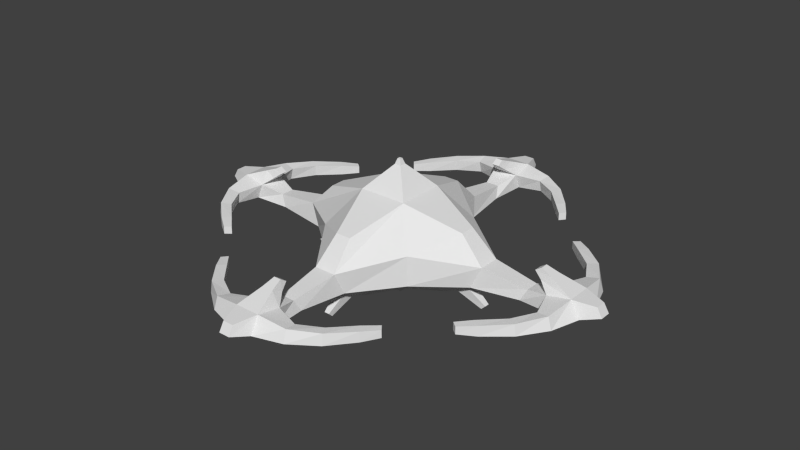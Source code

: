 # Source: station1.blend  (saved by Blender 2.67.0; exported with 4.5.12 LTS)
import bpy
from mathutils import Matrix  # noqa: F401  (used for matrix-valued properties, if any)

bpy.ops.wm.read_factory_settings(use_empty=True)
scene = bpy.context.scene
scene.name = 'Scene'

# ---- collections
col_collection_1 = bpy.data.collections.new('Collection 1'); scene.collection.children.link(col_collection_1)

# ---- materials (node trees are filled in below, after node groups)
mat_material = bpy.data.materials.new('Material')
mat_material.alpha_threshold = 0.0
mat_material.use_transparent_shadow = False
mat_material.roughness = 0.5
mat_material.line_color = (0.0, 0.0, 0.0, 1.0)

# ---- material node trees

# ---- world
world_world = bpy.data.worlds.new('World'); scene.world = world_world
world_world.color = (0.05088, 0.05088, 0.05088)
world_world.use_sun_shadow = False
world_world.sun_shadow_jitter_overblur = 0.0
world_world.cycles.sampling_method = 'MANUAL'
world_world.cycles.sample_map_resolution = 256

# ---- meshes
me_cube = bpy.data.meshes.new('Cube')
me_cube.from_pydata([(2.063, 2.063, -0.5346), (2.063, -2.063, -0.5346), (-2.063, -2.063, -0.5346), (-2.063, 2.063, -0.5346), (2.06, 2.06, 0.7325), (2.06, -2.06, 0.7325), (-2.06, -2.06, 0.7325), (-2.06, 2.06, 0.7325), (3.884, 0.571, -0.5711), (4.281, 0.4602, 0.3546), (4.281, -0.4602, 0.3546), (3.884, -0.571, -0.5711), (0.571, -3.884, -0.5711), (0.4602, -4.281, 0.3546), (-0.4602, -4.281, 0.3546), (-0.571, -3.884, -0.5711), (-3.884, -0.571, -0.5711), (-4.281, -0.4602, 0.3546), (-4.281, 0.4602, 0.3546), (-3.884, 0.571, -0.5711), (0.4602, 4.281, 0.3546), (0.571, 3.884, -0.5711), (-0.571, 3.884, -0.5711), (-0.4602, 4.281, 0.3546), (5.962, 0.4072, -0.3904), (6.21, 0.292, 0.09059), (6.21, -0.292, 0.09059), (5.962, -0.4072, -0.3904), (0.4072, -5.962, -0.3904), (0.292, -6.21, 0.09059), (-0.292, -6.21, 0.09059), (-0.4072, -5.962, -0.3904), (-5.962, -0.4072, -0.3904), (-6.21, -0.292, 0.09059), (-6.21, 0.292, 0.09059), (-5.962, 0.4072, -0.3904), (0.292, 6.21, 0.09059), (0.4072, 5.962, -0.3904), (-0.4072, 5.962, -0.3904), (-0.292, 6.21, 0.09059), (7.422, 0.5675, -0.3299), (7.154, 0.5591, 0.3403), (7.154, -0.5591, 0.3403), (7.422, -0.5675, -0.3299), (0.5675, -7.422, -0.3299), (0.5591, -7.154, 0.3403), (-0.5591, -7.154, 0.3403), (-0.5675, -7.422, -0.3299), (-7.422, -0.5675, -0.3299), (-7.154, -0.5591, 0.3403), (-7.154, 0.5591, 0.3403), (-7.422, 0.5675, -0.3299), (0.5591, 7.154, 0.3403), (0.5675, 7.422, -0.3299), (-0.5675, 7.422, -0.3299), (-0.5591, 7.154, 0.3403), (8.538, 0.561, -0.132), (8.137, 0.5172, 0.517), (8.137, -0.5172, 0.517), (8.538, -0.561, -0.132), (0.561, -8.538, -0.132), (0.5172, -8.137, 0.517), (-0.5172, -8.137, 0.517), (-0.561, -8.538, -0.132), (-8.538, -0.561, -0.132), (-8.137, -0.5172, 0.517), (-8.137, 0.5172, 0.517), (-8.538, 0.561, -0.132), (0.5172, 8.137, 0.517), (0.561, 8.538, -0.132), (-0.561, 8.538, -0.132), (-0.5172, 8.137, 0.517), (7.602, -1.596, -0.2683), (8.149, -1.723, -0.1647), (7.986, -1.695, 0.3409), (7.468, -1.594, 0.2491), (7.468, 1.594, 0.2491), (7.986, 1.695, 0.3409), (8.149, 1.723, -0.1647), (7.602, 1.596, -0.2683), (1.594, -7.468, 0.2491), (1.695, -7.986, 0.3409), (1.723, -8.149, -0.1647), (1.596, -7.602, -0.2683), (-1.596, -7.602, -0.2683), (-1.723, -8.149, -0.1647), (-1.695, -7.986, 0.3409), (-1.594, -7.468, 0.2491), (-7.468, -1.594, 0.2491), (-7.986, -1.695, 0.3409), (-8.149, -1.723, -0.1647), (-7.602, -1.596, -0.2683), (-7.602, 1.596, -0.2683), (-8.149, 1.723, -0.1647), (-7.986, 1.695, 0.3409), (-7.468, 1.594, 0.2491), (1.596, 7.602, -0.2683), (1.723, 8.149, -0.1647), (1.695, 7.986, 0.3409), (1.594, 7.468, 0.2491), (-1.594, 7.468, 0.2491), (-1.695, 7.986, 0.3409), (-1.723, 8.149, -0.1647), (-1.596, 7.602, -0.2683), (7.0, -2.521, -0.2431), (7.386, -2.76, -0.1929), (7.325, -2.74, 0.2677), (6.945, -2.513, 0.2288), (6.945, 2.513, 0.2288), (7.325, 2.74, 0.2677), (7.386, 2.76, -0.1929), (7.0, 2.521, -0.2431), (2.513, -6.945, 0.2288), (2.74, -7.325, 0.2677), (2.76, -7.386, -0.1929), (2.521, -7.0, -0.2431), (-2.521, -7.0, -0.2431), (-2.76, -7.386, -0.1929), (-2.74, -7.325, 0.2677), (-2.513, -6.945, 0.2288), (-6.945, -2.513, 0.2288), (-7.325, -2.74, 0.2677), (-7.386, -2.76, -0.1929), (-7.0, -2.521, -0.2431), (-7.0, 2.521, -0.2431), (-7.386, 2.76, -0.1929), (-7.325, 2.74, 0.2677), (-6.945, 2.513, 0.2288), (2.521, 7.0, -0.2431), (2.76, 7.386, -0.1929), (2.74, 7.325, 0.2677), (2.513, 6.945, 0.2288), (-2.513, 6.945, 0.2288), (-2.74, 7.325, 0.2677), (-2.76, 7.386, -0.1929), (-2.521, 7.0, -0.2431), (6.078, 3.302, 0.2073), (6.388, 3.563, 0.2185), (6.404, 3.571, -0.1969), (6.093, 3.307, -0.2137), (6.093, -3.307, -0.2137), (6.404, -3.571, -0.1969), (6.388, -3.563, 0.2185), (6.078, -3.302, 0.2073), (3.302, -6.078, 0.2073), (3.563, -6.388, 0.2185), (3.571, -6.404, -0.1969), (3.307, -6.093, -0.2137), (-3.307, -6.093, -0.2137), (-3.571, -6.404, -0.1969), (-3.563, -6.388, 0.2185), (-3.302, -6.078, 0.2073), (-6.078, -3.302, 0.2073), (-6.388, -3.563, 0.2185), (-6.404, -3.571, -0.1969), (-6.093, -3.307, -0.2137), (-6.093, 3.307, -0.2137), (-6.404, 3.571, -0.1969), (-6.388, 3.563, 0.2185), (-6.078, 3.302, 0.2073), (3.307, 6.093, -0.2137), (3.571, 6.404, -0.1969), (3.563, 6.388, 0.2185), (3.302, 6.078, 0.2073), (-3.302, 6.078, 0.2073), (-3.563, 6.388, 0.2185), (-3.571, 6.404, -0.1969), (-3.307, 6.093, -0.2137), (5.537, -3.809, -0.1579), (5.774, -4.004, -0.1536), (5.771, -4.001, 0.1587), (5.534, -3.807, 0.1558), (5.534, 3.807, 0.1558), (5.771, 4.001, 0.1587), (5.774, 4.004, -0.1536), (5.537, 3.809, -0.1579), (3.807, -5.534, 0.1558), (4.001, -5.771, 0.1587), (4.004, -5.774, -0.1536), (3.809, -5.537, -0.1579), (-3.809, -5.537, -0.1579), (-4.004, -5.774, -0.1536), (-4.001, -5.771, 0.1587), (-3.807, -5.534, 0.1558), (-5.534, -3.807, 0.1558), (-5.771, -4.001, 0.1587), (-5.774, -4.004, -0.1536), (-5.537, -3.809, -0.1579), (-5.537, 3.809, -0.1579), (-5.774, 4.004, -0.1536), (-5.771, 4.001, 0.1587), (-5.534, 3.807, 0.1558), (3.809, 5.537, -0.1579), (4.004, 5.774, -0.1536), (4.001, 5.771, 0.1587), (3.807, 5.534, 0.1558), (-3.807, 5.534, 0.1558), (-4.001, 5.771, 0.1587), (-4.004, 5.774, -0.1536), (-3.809, 5.537, -0.1579), (0.9641, 0.9641, -1.503), (0.9641, -0.9641, -1.503), (-0.9641, -0.9641, -1.503), (-0.9641, 0.9641, -1.503), (1.024, 1.024, 2.189), (1.024, -1.024, 2.189), (-1.024, -1.024, 2.189), (-1.024, 1.024, 2.189), (2.57, 0.4429, -1.278), (3.263, 0.3258, 1.391), (3.263, -0.3258, 1.391), (2.57, -0.4429, -1.278), (0.4429, -2.57, -1.278), (0.3258, -3.263, 1.391), (-0.3258, -3.263, 1.391), (-0.4429, -2.57, -1.278), (-2.57, -0.4429, -1.278), (-3.263, -0.3258, 1.391), (-3.263, 0.3258, 1.391), (-2.57, 0.4429, -1.278), (0.3258, 3.263, 1.391), (0.4429, 2.57, -1.278), (-0.4429, 2.57, -1.278), (-0.3258, 3.263, 1.391), (0.3393, 0.3393, -2.058), (0.3393, -0.3393, -2.058), (-0.3393, -0.3393, -2.058), (-0.3393, 0.3393, -2.058), (0.1399, 0.1399, 3.168), (-0.1399, 0.1399, 3.168), (-0.1399, -0.1399, 3.168), (0.1399, -0.1399, 3.168), (0.1676, 0.1676, -2.306), (0.1676, -0.1676, -2.306), (-0.1676, -0.1676, -2.306), (-0.1676, 0.1676, -2.306), (0.06452, 0.06452, 3.402), (-0.06452, 0.06452, 3.402), (-0.06452, -0.06452, 3.402), (0.06452, -0.06452, 3.402), (9.234, 0.2351, 0.03323), (9.024, 0.2198, 0.4073), (9.024, -0.2198, 0.4073), (9.234, -0.2351, 0.03323), (0.2351, -9.234, 0.03323), (0.2198, -9.024, 0.4073), (-0.2198, -9.024, 0.4073), (-0.2351, -9.234, 0.03323), (-9.234, -0.2351, 0.03323), (-9.024, -0.2198, 0.4073), (-9.024, 0.2198, 0.4073), (-9.234, 0.2351, 0.03323), (0.2198, 9.024, 0.4073), (0.2351, 9.234, 0.03323), (-0.2351, 9.234, 0.03323), (-0.2198, 9.024, 0.4073), (6.717, -0.2694, 0.6781), (7.151, -0.2439, 0.9044), (7.151, 0.2439, 0.9044), (6.717, 0.2694, 0.6781), (-0.2694, -6.717, 0.6781), (-0.2439, -7.151, 0.9044), (0.2439, -7.151, 0.9044), (0.2694, -6.717, 0.6781), (-6.717, 0.2694, 0.6781), (-7.151, 0.2439, 0.9044), (-7.151, -0.2439, 0.9044), (-6.717, -0.2694, 0.6781), (0.2694, 6.717, 0.6781), (0.2439, 7.151, 0.9044), (-0.2439, 7.151, 0.9044), (-0.2694, 6.717, 0.6781), (6.393, -0.1625, 0.9204), (6.658, -0.1501, 1.102), (6.658, 0.1501, 1.102), (6.393, 0.1625, 0.9204), (-0.1625, -6.393, 0.9204), (-0.1501, -6.658, 1.102), (0.1501, -6.658, 1.102), (0.1625, -6.393, 0.9204), (-6.393, 0.1625, 0.9204), (-6.658, 0.1501, 1.102), (-6.658, -0.1501, 1.102), (-6.393, -0.1625, 0.9204), (0.1625, 6.393, 0.9204), (0.1501, 6.658, 1.102), (-0.1501, 6.658, 1.102), (-0.1625, 6.393, 0.9204), (3.435, 0.2252, -0.8359), (3.435, -0.2252, -0.8359), (2.994, -0.1985, -1.183), (2.994, 0.1985, -1.183), (0.2252, -3.435, -0.8359), (-0.2252, -3.435, -0.8359), (-0.1985, -2.994, -1.183), (0.1985, -2.994, -1.183), (-0.2252, 3.435, -0.8359), (0.2252, 3.435, -0.8359), (0.1985, 2.994, -1.183), (-0.1985, 2.994, -1.183), (-3.435, -0.2252, -0.8359), (-3.435, 0.2252, -0.8359), (-2.994, 0.1985, -1.183), (-2.994, -0.1985, -1.183), (4.266, 0.1105, -1.46), (4.266, -0.1105, -1.46), (4.083, -0.1049, -1.636), (4.083, 0.1049, -1.636), (0.1105, -4.266, -1.46), (-0.1105, -4.266, -1.46), (-0.1049, -4.083, -1.636), (0.1049, -4.083, -1.636), (-0.1105, 4.266, -1.46), (0.1105, 4.266, -1.46), (0.1049, 4.083, -1.636), (-0.1049, 4.083, -1.636), (-4.266, -0.1105, -1.46), (-4.266, 0.1105, -1.46), (-4.083, 0.1049, -1.636), (-4.083, -0.1049, -1.636)], [], [(5, 10, 210, 205), (14, 13, 213, 214), (11, 27, 26, 10), (10, 26, 25, 9), (9, 25, 24, 8), (78, 110, 109, 77), (27, 43, 42, 26), (4, 9, 8, 0), (13, 5, 205, 213), (1, 11, 10, 5), (15, 2, 202, 215), (26, 42, 41, 25), (5, 13, 12, 1), (2, 16, 216, 202), (2, 15, 14, 6), (20, 23, 223, 220), (25, 41, 40, 24), (6, 17, 16, 2), (3, 22, 222, 203), (3, 19, 18, 7), (10, 9, 209, 210), (42, 75, 74, 58), (0, 21, 20, 4), (9, 4, 204, 209), (7, 23, 22, 3), (11, 1, 201, 211), (8, 24, 27, 11), (259, 275, 274, 258), (13, 29, 28, 12), (14, 30, 29, 13), (15, 31, 30, 14), (12, 28, 31, 15), (77, 109, 108, 76), (17, 33, 32, 16), (18, 34, 33, 17), (19, 35, 34, 18), (16, 32, 35, 19), (21, 37, 36, 20), (22, 38, 37, 21), (23, 39, 38, 22), (20, 36, 39, 23), (24, 40, 43, 27), (58, 74, 73, 59), (29, 45, 44, 28), (30, 46, 45, 29), (31, 47, 46, 30), (28, 44, 47, 31), (59, 73, 72, 43), (33, 49, 48, 32), (34, 50, 49, 33), (35, 51, 50, 34), (32, 48, 51, 35), (106, 142, 141, 105), (37, 53, 52, 36), (38, 54, 53, 37), (39, 55, 54, 38), (36, 52, 55, 39), (40, 56, 59, 43), (138, 174, 173, 137), (258, 274, 273, 257), (72, 104, 107, 75), (44, 60, 63, 47), (75, 107, 106, 74), (257, 273, 272, 256), (74, 106, 105, 73), (48, 64, 67, 51), (73, 105, 104, 72), (54, 70, 69, 53), (137, 173, 172, 136), (272, 273, 274, 275), (43, 72, 75, 42), (105, 141, 140, 104), (57, 77, 76, 41), (56, 78, 77, 57), (40, 79, 78, 56), (41, 76, 79, 40), (61, 81, 80, 45), (60, 82, 81, 61), (44, 83, 82, 60), (45, 80, 83, 44), (108, 136, 139, 111), (63, 85, 84, 47), (62, 86, 85, 63), (46, 87, 86, 62), (47, 84, 87, 46), (111, 139, 138, 110), (65, 89, 88, 49), (64, 90, 89, 65), (48, 91, 90, 64), (49, 88, 91, 48), (110, 138, 137, 109), (67, 93, 92, 51), (66, 94, 93, 67), (50, 95, 94, 66), (51, 92, 95, 50), (109, 137, 136, 108), (69, 97, 96, 53), (68, 98, 97, 69), (52, 99, 98, 68), (53, 96, 99, 52), (71, 101, 100, 55), (70, 102, 101, 71), (54, 103, 102, 70), (55, 100, 103, 54), (79, 111, 110, 78), (76, 108, 111, 79), (172, 173, 174, 175), (81, 113, 112, 80), (82, 114, 113, 81), (83, 115, 114, 82), (80, 112, 115, 83), (140, 168, 171, 143), (85, 117, 116, 84), (86, 118, 117, 85), (87, 119, 118, 86), (84, 116, 119, 87), (143, 171, 170, 142), (89, 121, 120, 88), (90, 122, 121, 89), (91, 123, 122, 90), (88, 120, 123, 91), (142, 170, 169, 141), (93, 125, 124, 92), (94, 126, 125, 93), (95, 127, 126, 94), (92, 124, 127, 95), (141, 169, 168, 140), (97, 129, 128, 96), (98, 130, 129, 97), (99, 131, 130, 98), (96, 128, 131, 99), (168, 169, 170, 171), (101, 133, 132, 100), (102, 134, 133, 101), (103, 135, 134, 102), (100, 132, 135, 103), (107, 143, 142, 106), (104, 140, 143, 107), (113, 145, 144, 112), (114, 146, 145, 113), (115, 147, 146, 114), (112, 144, 147, 115), (117, 149, 148, 116), (118, 150, 149, 117), (119, 151, 150, 118), (116, 148, 151, 119), (121, 153, 152, 120), (122, 154, 153, 121), (123, 155, 154, 122), (120, 152, 155, 123), (125, 157, 156, 124), (126, 158, 157, 125), (127, 159, 158, 126), (124, 156, 159, 127), (129, 161, 160, 128), (130, 162, 161, 129), (131, 163, 162, 130), (128, 160, 163, 131), (133, 165, 164, 132), (134, 166, 165, 133), (135, 167, 166, 134), (132, 164, 167, 135), (139, 175, 174, 138), (136, 172, 175, 139), (176, 177, 178, 179), (145, 177, 176, 144), (146, 178, 177, 145), (147, 179, 178, 146), (144, 176, 179, 147), (180, 181, 182, 183), (149, 181, 180, 148), (150, 182, 181, 149), (151, 183, 182, 150), (148, 180, 183, 151), (184, 185, 186, 187), (153, 185, 184, 152), (154, 186, 185, 153), (155, 187, 186, 154), (152, 184, 187, 155), (188, 189, 190, 191), (157, 189, 188, 156), (158, 190, 189, 157), (159, 191, 190, 158), (156, 188, 191, 159), (192, 193, 194, 195), (161, 193, 192, 160), (162, 194, 193, 161), (163, 195, 194, 162), (160, 192, 195, 163), (196, 197, 198, 199), (165, 197, 196, 164), (166, 198, 197, 165), (167, 199, 198, 166), (164, 196, 199, 167), (225, 233, 232, 224), (232, 233, 234, 235), (205, 210, 209, 204), (200, 208, 211, 201), (206, 214, 213, 205), (201, 212, 215, 202), (207, 218, 217, 206), (202, 216, 219, 203), (203, 222, 221, 200), (204, 220, 223, 207), (291, 307, 306, 290), (4, 20, 220, 204), (19, 3, 203, 219), (17, 6, 206, 217), (18, 17, 217, 218), (6, 14, 214, 206), (290, 306, 305, 289), (0, 8, 208, 200), (23, 7, 207, 223), (21, 0, 200, 221), (289, 305, 304, 288), (7, 18, 218, 207), (304, 305, 306, 307), (1, 12, 212, 201), (57, 241, 240, 56), (201, 225, 224, 200), (202, 226, 225, 201), (203, 227, 226, 202), (200, 224, 227, 203), (240, 241, 242, 243), (207, 229, 228, 204), (206, 230, 229, 207), (205, 231, 230, 206), (204, 228, 231, 205), (226, 234, 233, 225), (227, 235, 234, 226), (224, 232, 235, 227), (236, 237, 238, 239), (229, 237, 236, 228), (230, 238, 237, 229), (231, 239, 238, 230), (228, 236, 239, 231), (58, 242, 241, 57), (59, 243, 242, 58), (56, 240, 243, 59), (244, 245, 246, 247), (61, 245, 244, 60), (62, 246, 245, 61), (63, 247, 246, 62), (60, 244, 247, 63), (248, 249, 250, 251), (65, 249, 248, 64), (66, 250, 249, 65), (67, 251, 250, 66), (64, 248, 251, 67), (252, 253, 254, 255), (69, 253, 252, 68), (70, 254, 253, 69), (71, 255, 254, 70), (68, 252, 255, 71), (58, 257, 256, 42), (57, 258, 257, 58), (41, 259, 258, 57), (42, 256, 259, 41), (62, 261, 260, 46), (61, 262, 261, 62), (45, 263, 262, 61), (46, 260, 263, 45), (66, 265, 264, 50), (65, 266, 265, 66), (49, 267, 266, 65), (50, 264, 267, 49), (68, 269, 268, 52), (71, 270, 269, 68), (55, 271, 270, 71), (52, 268, 271, 55), (256, 272, 275, 259), (276, 277, 278, 279), (261, 277, 276, 260), (262, 278, 277, 261), (263, 279, 278, 262), (260, 276, 279, 263), (280, 281, 282, 283), (265, 281, 280, 264), (266, 282, 281, 265), (267, 283, 282, 266), (264, 280, 283, 267), (284, 285, 286, 287), (269, 285, 284, 268), (270, 286, 285, 269), (271, 287, 286, 270), (268, 284, 287, 271), (11, 289, 288, 8), (211, 290, 289, 11), (208, 291, 290, 211), (8, 288, 291, 208), (15, 293, 292, 12), (215, 294, 293, 15), (212, 295, 294, 215), (12, 292, 295, 212), (21, 297, 296, 22), (221, 298, 297, 21), (222, 299, 298, 221), (22, 296, 299, 222), (19, 301, 300, 16), (219, 302, 301, 19), (216, 303, 302, 219), (16, 300, 303, 216), (288, 304, 307, 291), (308, 309, 310, 311), (293, 309, 308, 292), (294, 310, 309, 293), (295, 311, 310, 294), (292, 308, 311, 295), (312, 313, 314, 315), (297, 313, 312, 296), (298, 314, 313, 297), (299, 315, 314, 298), (296, 312, 315, 299), (316, 317, 318, 319), (301, 317, 316, 300), (302, 318, 317, 301), (303, 319, 318, 302), (300, 316, 319, 303)])
me_cube.materials.append(mat_material)
me_cube.use_remesh_preserve_volume = False
me_cube.use_remesh_preserve_attributes = False
me_cube.use_mirror_vertex_groups = False
me_cube.update()

# ---- objects
ob_cube = bpy.data.objects.new('Cube', me_cube)

# ---- transforms, parenting, visibility, modifiers, constraints
ob_cube.location = (0.0, 0.0, 0.0)
ob_cube.lock_rotations_4d = False
ob_cube.empty_display_type = 'ARROWS'
ob_cube.lineart.crease_threshold = 0.0

# ---- collection membership
col_collection_1.objects.link(ob_cube)

# ---- scene / render settings (as saved in the file)
scene.frame_start = 1; scene.frame_end = 250; scene.frame_set(1)
scene.render.engine = 'BLENDER_EEVEE_NEXT'
scene.render.image_settings.color_mode = 'RGB'
scene.render.image_settings.compression = 90
scene.render.resolution_percentage = 50
scene.render.dither_intensity = 0.0
scene.cycles.use_denoising = False
scene.cycles.samples = 10
scene.cycles.sampling_pattern = 'TABULATED_SOBOL'
scene.cycles.light_sampling_threshold = 0.0
scene.cycles.use_adaptive_sampling = False
scene.cycles.use_light_tree = False
scene.cycles.blur_glossy = 0.0
scene.cycles.volume_bounces = 1
scene.cycles.pixel_filter_type = 'GAUSSIAN'
scene.cycles.sample_clamp_indirect = 0.0
scene.view_settings.view_transform = 'Standard'
bpy.context.view_layer.update()

# ---- added for rendering (the .blend has no active camera and no usable light): camera, sun
cam_auto = bpy.data.cameras.new('AutoCamera')
cam_auto.lens = 50.0
cam_auto.sensor_width = 36.0
cam_auto.clip_end = 1000.0
ob_auto_camera = bpy.data.objects.new('AutoCamera', cam_auto)
scene.collection.objects.link(ob_auto_camera)
ob_auto_camera.location = (24.7355, -29.6827, 20.3364)
ob_auto_camera.rotation_euler = (1.09748, -7.21219e-08, 0.694738)
scene.camera = ob_auto_camera
light_auto_sun = bpy.data.lights.new('AutoSun', 'SUN')
light_auto_sun.energy = 3.0
light_auto_sun.angle = 0.0523599
ob_auto_sun = bpy.data.objects.new('AutoSun', light_auto_sun)
scene.collection.objects.link(ob_auto_sun)
ob_auto_sun.rotation_euler = (0.872665, 0.174533, 0.523599)
bpy.context.view_layer.update()
